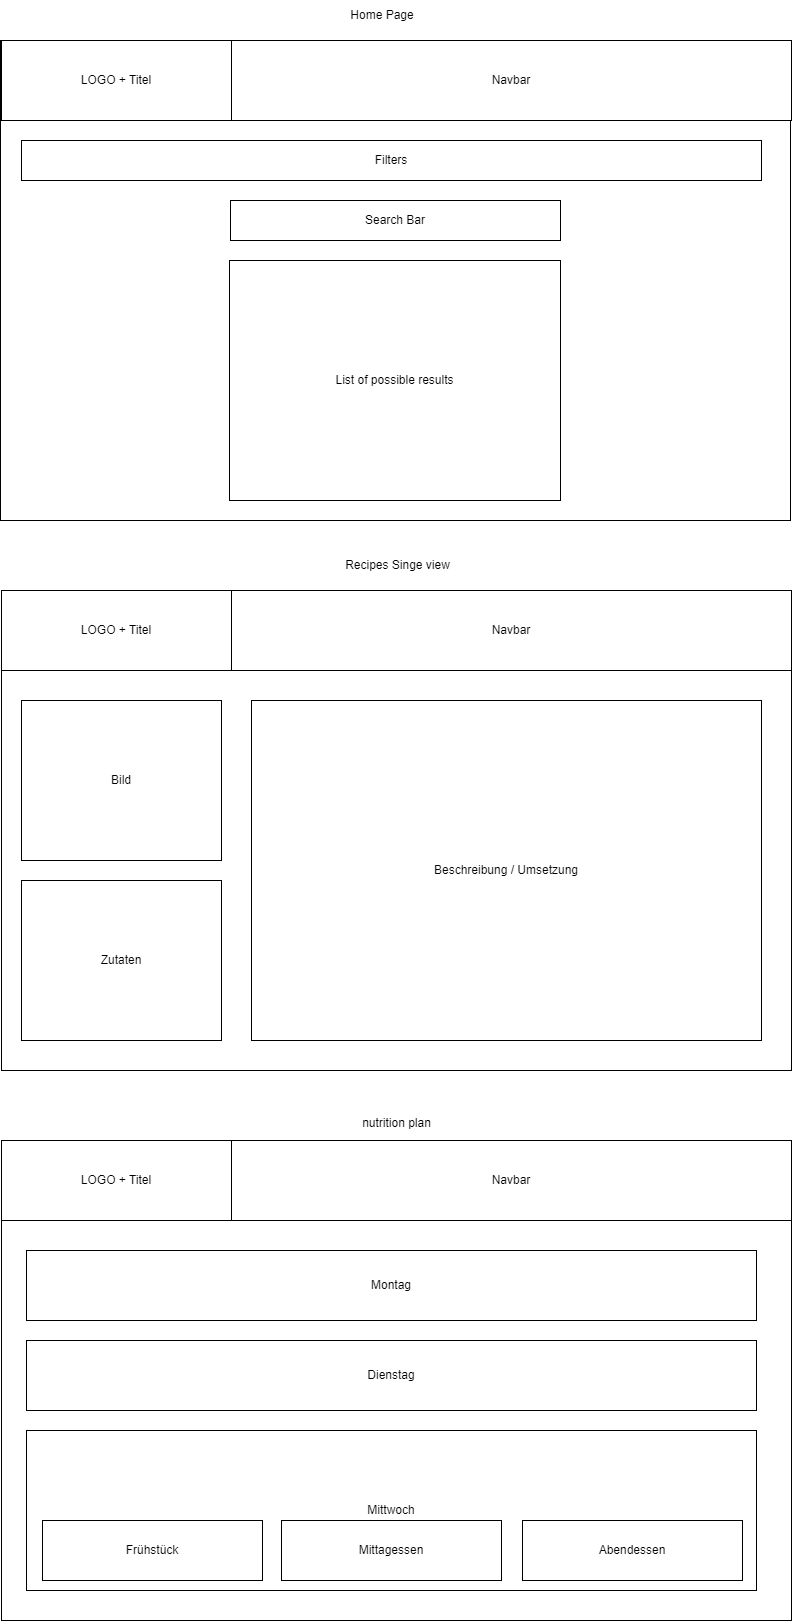

The diagram above was exported from draw.io. Its source (the exported page's mxGraphModel, read from the mxfile embedded in the PNG):
<mxGraphModel dx="2960" dy="1731" grid="1" gridSize="10" guides="1" tooltips="1" connect="1" arrows="1" fold="1" page="1" pageScale="1" pageWidth="827" pageHeight="1169" math="0" shadow="0">
  <root>
    <mxCell id="0" />
    <mxCell id="1" parent="0" />
    <mxCell id="64x9OKHsEFcefBKcCUim-2" value="" style="rounded=0;whiteSpace=wrap;html=1;" vertex="1" parent="1">
      <mxGeometry x="18" y="70" width="790" height="480" as="geometry" />
    </mxCell>
    <mxCell id="64x9OKHsEFcefBKcCUim-5" value="" style="rounded=0;whiteSpace=wrap;html=1;" vertex="1" parent="1">
      <mxGeometry x="19" y="620" width="790" height="480" as="geometry" />
    </mxCell>
    <mxCell id="64x9OKHsEFcefBKcCUim-6" value="Navbar" style="rounded=0;whiteSpace=wrap;html=1;" vertex="1" parent="1">
      <mxGeometry x="249" y="70" width="560" height="80" as="geometry" />
    </mxCell>
    <mxCell id="64x9OKHsEFcefBKcCUim-7" value="LOGO + Titel" style="rounded=0;whiteSpace=wrap;html=1;" vertex="1" parent="1">
      <mxGeometry x="19" y="70" width="230" height="80" as="geometry" />
    </mxCell>
    <mxCell id="64x9OKHsEFcefBKcCUim-8" value="Search Bar" style="rounded=0;whiteSpace=wrap;html=1;" vertex="1" parent="1">
      <mxGeometry x="248" y="230" width="330" height="40" as="geometry" />
    </mxCell>
    <mxCell id="64x9OKHsEFcefBKcCUim-9" value="List of possible results" style="rounded=0;whiteSpace=wrap;html=1;" vertex="1" parent="1">
      <mxGeometry x="247" y="290" width="331" height="240" as="geometry" />
    </mxCell>
    <mxCell id="64x9OKHsEFcefBKcCUim-10" value="Filters" style="rounded=0;whiteSpace=wrap;html=1;" vertex="1" parent="1">
      <mxGeometry x="39" y="170" width="740" height="40" as="geometry" />
    </mxCell>
    <mxCell id="64x9OKHsEFcefBKcCUim-11" value="Navbar" style="rounded=0;whiteSpace=wrap;html=1;" vertex="1" parent="1">
      <mxGeometry x="249" y="620" width="560" height="80" as="geometry" />
    </mxCell>
    <mxCell id="64x9OKHsEFcefBKcCUim-12" value="LOGO + Titel" style="rounded=0;whiteSpace=wrap;html=1;" vertex="1" parent="1">
      <mxGeometry x="19" y="620" width="230" height="80" as="geometry" />
    </mxCell>
    <mxCell id="64x9OKHsEFcefBKcCUim-14" value="Bild" style="rounded=0;whiteSpace=wrap;html=1;" vertex="1" parent="1">
      <mxGeometry x="39" y="730" width="200" height="160" as="geometry" />
    </mxCell>
    <mxCell id="64x9OKHsEFcefBKcCUim-15" value="Zutaten" style="rounded=0;whiteSpace=wrap;html=1;" vertex="1" parent="1">
      <mxGeometry x="39" y="910" width="200" height="160" as="geometry" />
    </mxCell>
    <mxCell id="64x9OKHsEFcefBKcCUim-16" value="Beschreibung / Umsetzung" style="rounded=0;whiteSpace=wrap;html=1;" vertex="1" parent="1">
      <mxGeometry x="269" y="730" width="510" height="340" as="geometry" />
    </mxCell>
    <mxCell id="64x9OKHsEFcefBKcCUim-17" value="" style="rounded=0;whiteSpace=wrap;html=1;" vertex="1" parent="1">
      <mxGeometry x="19" y="1170" width="790" height="480" as="geometry" />
    </mxCell>
    <mxCell id="64x9OKHsEFcefBKcCUim-18" value="Navbar" style="rounded=0;whiteSpace=wrap;html=1;" vertex="1" parent="1">
      <mxGeometry x="249" y="1170" width="560" height="80" as="geometry" />
    </mxCell>
    <mxCell id="64x9OKHsEFcefBKcCUim-19" value="LOGO + Titel" style="rounded=0;whiteSpace=wrap;html=1;" vertex="1" parent="1">
      <mxGeometry x="19" y="1170" width="230" height="80" as="geometry" />
    </mxCell>
    <mxCell id="64x9OKHsEFcefBKcCUim-23" value="Montag" style="rounded=0;whiteSpace=wrap;html=1;" vertex="1" parent="1">
      <mxGeometry x="44" y="1280" width="730" height="70" as="geometry" />
    </mxCell>
    <mxCell id="64x9OKHsEFcefBKcCUim-24" value="Dienstag" style="rounded=0;whiteSpace=wrap;html=1;" vertex="1" parent="1">
      <mxGeometry x="44" y="1370" width="730" height="70" as="geometry" />
    </mxCell>
    <mxCell id="64x9OKHsEFcefBKcCUim-25" value="Mittwoch" style="rounded=0;whiteSpace=wrap;html=1;" vertex="1" parent="1">
      <mxGeometry x="44" y="1460" width="730" height="160" as="geometry" />
    </mxCell>
    <mxCell id="64x9OKHsEFcefBKcCUim-26" value="Frühstück" style="rounded=0;whiteSpace=wrap;html=1;" vertex="1" parent="1">
      <mxGeometry x="60" y="1550" width="220" height="60" as="geometry" />
    </mxCell>
    <mxCell id="64x9OKHsEFcefBKcCUim-27" value="Mittagessen" style="rounded=0;whiteSpace=wrap;html=1;" vertex="1" parent="1">
      <mxGeometry x="299" y="1550" width="220" height="60" as="geometry" />
    </mxCell>
    <mxCell id="64x9OKHsEFcefBKcCUim-28" value="Abendessen" style="rounded=0;whiteSpace=wrap;html=1;" vertex="1" parent="1">
      <mxGeometry x="540" y="1550" width="220" height="60" as="geometry" />
    </mxCell>
    <mxCell id="64x9OKHsEFcefBKcCUim-29" value="Home Page" style="text;html=1;strokeColor=none;fillColor=none;align=center;verticalAlign=middle;whiteSpace=wrap;rounded=0;" vertex="1" parent="1">
      <mxGeometry x="360" y="30" width="80" height="30" as="geometry" />
    </mxCell>
    <mxCell id="64x9OKHsEFcefBKcCUim-30" value="Recipes Singe view" style="text;html=1;align=center;verticalAlign=middle;resizable=0;points=[];autosize=1;strokeColor=none;fillColor=none;" vertex="1" parent="1">
      <mxGeometry x="350" y="580" width="130" height="30" as="geometry" />
    </mxCell>
    <mxCell id="64x9OKHsEFcefBKcCUim-31" value="&lt;br&gt;nutrition plan" style="text;html=1;align=center;verticalAlign=middle;resizable=0;points=[];autosize=1;strokeColor=none;fillColor=none;" vertex="1" parent="1">
      <mxGeometry x="369" y="1125" width="90" height="40" as="geometry" />
    </mxCell>
  </root>
</mxGraphModel>